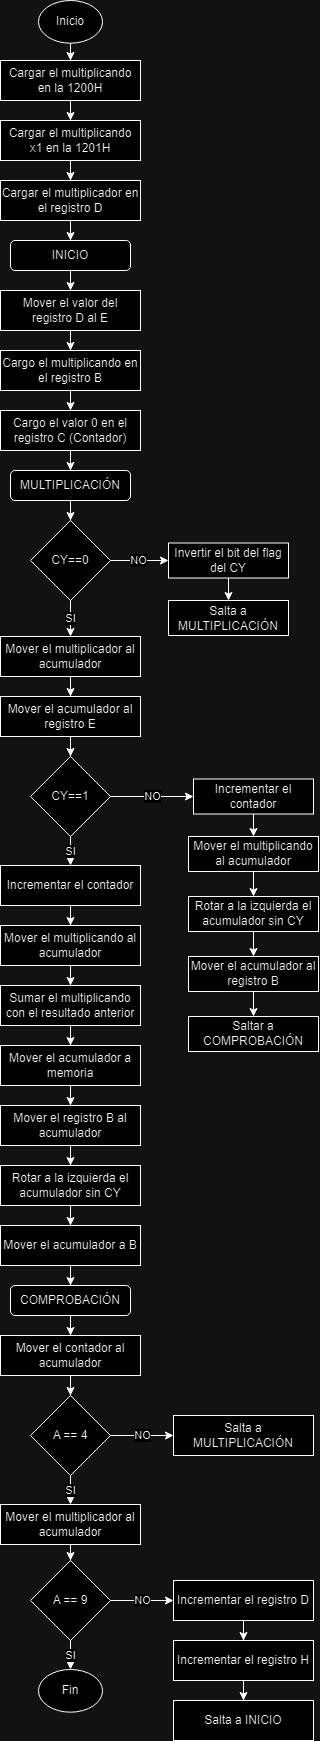

The diagram above was exported from draw.io. Its source (the exported page's mxGraphModel, read from the mxfile embedded in the PNG):
<mxGraphModel dx="1682" dy="903" grid="1" gridSize="10" guides="1" tooltips="1" connect="1" arrows="1" fold="1" page="1" pageScale="1" pageWidth="827" pageHeight="1169" math="0" shadow="0">
  <root>
    <mxCell id="0" />
    <mxCell id="1" parent="0" />
    <mxCell id="AmllIRTRT5JFeP0nTwGr-7" style="line;strokeColor=gray;strokeWidth=2" parent="1" edge="1">
      <mxGeometry width="1" height="520" as="geometry" />
    </mxCell>
    <mxCell id="AmllIRTRT5JFeP0nTwGr-8" style="line;strokeColor=gray;strokeWidth=2" parent="1" edge="1">
      <mxGeometry x="0.5" width="1" height="520" relative="1" as="geometry" />
    </mxCell>
    <mxCell id="AmllIRTRT5JFeP0nTwGr-9" style="line;strokeColor=gray;strokeWidth=2" parent="1" edge="1">
      <mxGeometry x="1" width="1" height="520" relative="1" as="geometry" />
    </mxCell>
    <mxCell id="AmllIRTRT5JFeP0nTwGr-10" style="line;strokeColor=gray;strokeWidth=2" parent="1" edge="1">
      <mxGeometry y="0.5" width="1000" height="1" relative="1" as="geometry" />
    </mxCell>
    <mxCell id="cTm6KtcEwJo3vxt8sEPd-67" style="edgeStyle=orthogonalEdgeStyle;rounded=0;orthogonalLoop=1;jettySize=auto;html=1;" edge="1" parent="1" source="cTm6KtcEwJo3vxt8sEPd-2" target="cTm6KtcEwJo3vxt8sEPd-65">
      <mxGeometry relative="1" as="geometry" />
    </mxCell>
    <mxCell id="cTm6KtcEwJo3vxt8sEPd-2" value="Inicio" style="ellipse;whiteSpace=wrap;html=1;" vertex="1" parent="1">
      <mxGeometry x="410" y="10" width="64" height="42.67" as="geometry" />
    </mxCell>
    <mxCell id="cTm6KtcEwJo3vxt8sEPd-68" style="edgeStyle=orthogonalEdgeStyle;rounded=0;orthogonalLoop=1;jettySize=auto;html=1;" edge="1" parent="1" source="cTm6KtcEwJo3vxt8sEPd-65" target="cTm6KtcEwJo3vxt8sEPd-66">
      <mxGeometry relative="1" as="geometry" />
    </mxCell>
    <mxCell id="cTm6KtcEwJo3vxt8sEPd-65" value="Cargar el multiplicando en la 1200H" style="rounded=0;whiteSpace=wrap;html=1;" vertex="1" parent="1">
      <mxGeometry x="372" y="70" width="140" height="40" as="geometry" />
    </mxCell>
    <mxCell id="cTm6KtcEwJo3vxt8sEPd-70" style="edgeStyle=orthogonalEdgeStyle;rounded=0;orthogonalLoop=1;jettySize=auto;html=1;" edge="1" parent="1" source="cTm6KtcEwJo3vxt8sEPd-66" target="cTm6KtcEwJo3vxt8sEPd-69">
      <mxGeometry relative="1" as="geometry" />
    </mxCell>
    <mxCell id="cTm6KtcEwJo3vxt8sEPd-66" value="Cargar el multiplicando x1 en la 1201H" style="rounded=0;whiteSpace=wrap;html=1;" vertex="1" parent="1">
      <mxGeometry x="372" y="130" width="140" height="40" as="geometry" />
    </mxCell>
    <mxCell id="cTm6KtcEwJo3vxt8sEPd-73" style="edgeStyle=orthogonalEdgeStyle;rounded=0;orthogonalLoop=1;jettySize=auto;html=1;" edge="1" parent="1" source="cTm6KtcEwJo3vxt8sEPd-69" target="cTm6KtcEwJo3vxt8sEPd-71">
      <mxGeometry relative="1" as="geometry" />
    </mxCell>
    <mxCell id="cTm6KtcEwJo3vxt8sEPd-69" value="Cargar el multiplicador en el registro D" style="rounded=0;whiteSpace=wrap;html=1;" vertex="1" parent="1">
      <mxGeometry x="372" y="190" width="140" height="40" as="geometry" />
    </mxCell>
    <mxCell id="cTm6KtcEwJo3vxt8sEPd-74" style="edgeStyle=orthogonalEdgeStyle;rounded=0;orthogonalLoop=1;jettySize=auto;html=1;" edge="1" parent="1" source="cTm6KtcEwJo3vxt8sEPd-71" target="cTm6KtcEwJo3vxt8sEPd-72">
      <mxGeometry relative="1" as="geometry" />
    </mxCell>
    <mxCell id="cTm6KtcEwJo3vxt8sEPd-71" value="INICIO" style="rounded=1;whiteSpace=wrap;html=1;" vertex="1" parent="1">
      <mxGeometry x="382" y="250" width="120" height="30" as="geometry" />
    </mxCell>
    <mxCell id="cTm6KtcEwJo3vxt8sEPd-76" style="edgeStyle=orthogonalEdgeStyle;rounded=0;orthogonalLoop=1;jettySize=auto;html=1;" edge="1" parent="1" source="cTm6KtcEwJo3vxt8sEPd-72" target="cTm6KtcEwJo3vxt8sEPd-75">
      <mxGeometry relative="1" as="geometry" />
    </mxCell>
    <mxCell id="cTm6KtcEwJo3vxt8sEPd-72" value="Mover el valor del registro D&amp;nbsp;al E" style="rounded=0;whiteSpace=wrap;html=1;" vertex="1" parent="1">
      <mxGeometry x="372" y="300" width="140" height="40" as="geometry" />
    </mxCell>
    <mxCell id="cTm6KtcEwJo3vxt8sEPd-78" style="edgeStyle=orthogonalEdgeStyle;rounded=0;orthogonalLoop=1;jettySize=auto;html=1;" edge="1" parent="1" source="cTm6KtcEwJo3vxt8sEPd-75" target="cTm6KtcEwJo3vxt8sEPd-77">
      <mxGeometry relative="1" as="geometry" />
    </mxCell>
    <mxCell id="cTm6KtcEwJo3vxt8sEPd-75" value="Cargo el multiplicando en el registro B" style="rounded=0;whiteSpace=wrap;html=1;" vertex="1" parent="1">
      <mxGeometry x="372" y="360" width="140" height="40" as="geometry" />
    </mxCell>
    <mxCell id="cTm6KtcEwJo3vxt8sEPd-80" style="edgeStyle=orthogonalEdgeStyle;rounded=0;orthogonalLoop=1;jettySize=auto;html=1;" edge="1" parent="1" source="cTm6KtcEwJo3vxt8sEPd-77" target="cTm6KtcEwJo3vxt8sEPd-79">
      <mxGeometry relative="1" as="geometry" />
    </mxCell>
    <mxCell id="cTm6KtcEwJo3vxt8sEPd-77" value="Cargo el valor 0 en el registro C (Contador)" style="rounded=0;whiteSpace=wrap;html=1;" vertex="1" parent="1">
      <mxGeometry x="372" y="420" width="140" height="40" as="geometry" />
    </mxCell>
    <mxCell id="cTm6KtcEwJo3vxt8sEPd-82" style="edgeStyle=orthogonalEdgeStyle;rounded=0;orthogonalLoop=1;jettySize=auto;html=1;" edge="1" parent="1" source="cTm6KtcEwJo3vxt8sEPd-79" target="cTm6KtcEwJo3vxt8sEPd-81">
      <mxGeometry relative="1" as="geometry" />
    </mxCell>
    <mxCell id="cTm6KtcEwJo3vxt8sEPd-79" value="MULTIPLICACIÓN" style="rounded=1;whiteSpace=wrap;html=1;" vertex="1" parent="1">
      <mxGeometry x="382" y="480" width="120" height="30" as="geometry" />
    </mxCell>
    <mxCell id="cTm6KtcEwJo3vxt8sEPd-86" value="NO" style="edgeStyle=orthogonalEdgeStyle;rounded=0;orthogonalLoop=1;jettySize=auto;html=1;" edge="1" parent="1" source="cTm6KtcEwJo3vxt8sEPd-81" target="cTm6KtcEwJo3vxt8sEPd-83">
      <mxGeometry relative="1" as="geometry" />
    </mxCell>
    <mxCell id="cTm6KtcEwJo3vxt8sEPd-90" value="SI" style="edgeStyle=orthogonalEdgeStyle;rounded=0;orthogonalLoop=1;jettySize=auto;html=1;" edge="1" parent="1" source="cTm6KtcEwJo3vxt8sEPd-81" target="cTm6KtcEwJo3vxt8sEPd-89">
      <mxGeometry relative="1" as="geometry" />
    </mxCell>
    <mxCell id="cTm6KtcEwJo3vxt8sEPd-81" value="CY==0" style="rhombus;whiteSpace=wrap;html=1;" vertex="1" parent="1">
      <mxGeometry x="402" y="530" width="80" height="80" as="geometry" />
    </mxCell>
    <mxCell id="cTm6KtcEwJo3vxt8sEPd-85" style="edgeStyle=orthogonalEdgeStyle;rounded=0;orthogonalLoop=1;jettySize=auto;html=1;" edge="1" parent="1" source="cTm6KtcEwJo3vxt8sEPd-83" target="cTm6KtcEwJo3vxt8sEPd-96">
      <mxGeometry relative="1" as="geometry">
        <mxPoint x="680" y="570" as="targetPoint" />
      </mxGeometry>
    </mxCell>
    <mxCell id="cTm6KtcEwJo3vxt8sEPd-83" value="Invertir el bit del flag del CY" style="rounded=0;whiteSpace=wrap;html=1;" vertex="1" parent="1">
      <mxGeometry x="540" y="552.5" width="120" height="35" as="geometry" />
    </mxCell>
    <mxCell id="cTm6KtcEwJo3vxt8sEPd-92" style="edgeStyle=orthogonalEdgeStyle;rounded=0;orthogonalLoop=1;jettySize=auto;html=1;" edge="1" parent="1" source="cTm6KtcEwJo3vxt8sEPd-89" target="cTm6KtcEwJo3vxt8sEPd-91">
      <mxGeometry relative="1" as="geometry" />
    </mxCell>
    <mxCell id="cTm6KtcEwJo3vxt8sEPd-89" value="Mover el multiplicador al acumulador" style="rounded=0;whiteSpace=wrap;html=1;" vertex="1" parent="1">
      <mxGeometry x="372" y="646" width="140" height="40" as="geometry" />
    </mxCell>
    <mxCell id="cTm6KtcEwJo3vxt8sEPd-94" style="edgeStyle=orthogonalEdgeStyle;rounded=0;orthogonalLoop=1;jettySize=auto;html=1;" edge="1" parent="1" source="cTm6KtcEwJo3vxt8sEPd-91" target="cTm6KtcEwJo3vxt8sEPd-93">
      <mxGeometry relative="1" as="geometry" />
    </mxCell>
    <mxCell id="cTm6KtcEwJo3vxt8sEPd-91" value="Mover el acumulador al registro E" style="rounded=0;whiteSpace=wrap;html=1;" vertex="1" parent="1">
      <mxGeometry x="372" y="706" width="140" height="40" as="geometry" />
    </mxCell>
    <mxCell id="cTm6KtcEwJo3vxt8sEPd-98" value="NO" style="edgeStyle=orthogonalEdgeStyle;rounded=0;orthogonalLoop=1;jettySize=auto;html=1;" edge="1" parent="1" source="cTm6KtcEwJo3vxt8sEPd-93" target="cTm6KtcEwJo3vxt8sEPd-97">
      <mxGeometry relative="1" as="geometry" />
    </mxCell>
    <mxCell id="cTm6KtcEwJo3vxt8sEPd-108" value="SI" style="edgeStyle=orthogonalEdgeStyle;rounded=0;orthogonalLoop=1;jettySize=auto;html=1;" edge="1" parent="1" source="cTm6KtcEwJo3vxt8sEPd-93" target="cTm6KtcEwJo3vxt8sEPd-107">
      <mxGeometry relative="1" as="geometry" />
    </mxCell>
    <mxCell id="cTm6KtcEwJo3vxt8sEPd-93" value="CY==1" style="rhombus;whiteSpace=wrap;html=1;" vertex="1" parent="1">
      <mxGeometry x="402" y="766" width="80" height="80" as="geometry" />
    </mxCell>
    <mxCell id="cTm6KtcEwJo3vxt8sEPd-96" value="&lt;span style=&quot;text-align: left;&quot;&gt;Salta a MULTIPLICACIÓN&lt;/span&gt;" style="rounded=0;whiteSpace=wrap;html=1;" vertex="1" parent="1">
      <mxGeometry x="540" y="610" width="120" height="35" as="geometry" />
    </mxCell>
    <mxCell id="cTm6KtcEwJo3vxt8sEPd-100" style="edgeStyle=orthogonalEdgeStyle;rounded=0;orthogonalLoop=1;jettySize=auto;html=1;" edge="1" parent="1" source="cTm6KtcEwJo3vxt8sEPd-97" target="cTm6KtcEwJo3vxt8sEPd-99">
      <mxGeometry relative="1" as="geometry" />
    </mxCell>
    <mxCell id="cTm6KtcEwJo3vxt8sEPd-97" value="Incrementar el contador" style="rounded=0;whiteSpace=wrap;html=1;" vertex="1" parent="1">
      <mxGeometry x="565" y="788.5" width="120" height="35" as="geometry" />
    </mxCell>
    <mxCell id="cTm6KtcEwJo3vxt8sEPd-102" style="edgeStyle=orthogonalEdgeStyle;rounded=0;orthogonalLoop=1;jettySize=auto;html=1;" edge="1" parent="1" source="cTm6KtcEwJo3vxt8sEPd-99" target="cTm6KtcEwJo3vxt8sEPd-101">
      <mxGeometry relative="1" as="geometry" />
    </mxCell>
    <mxCell id="cTm6KtcEwJo3vxt8sEPd-99" value="Mover el multiplicando al acumulador" style="rounded=0;whiteSpace=wrap;html=1;" vertex="1" parent="1">
      <mxGeometry x="560" y="846" width="130" height="35" as="geometry" />
    </mxCell>
    <mxCell id="cTm6KtcEwJo3vxt8sEPd-104" style="edgeStyle=orthogonalEdgeStyle;rounded=0;orthogonalLoop=1;jettySize=auto;html=1;" edge="1" parent="1" source="cTm6KtcEwJo3vxt8sEPd-101" target="cTm6KtcEwJo3vxt8sEPd-103">
      <mxGeometry relative="1" as="geometry" />
    </mxCell>
    <mxCell id="cTm6KtcEwJo3vxt8sEPd-101" value="Rotar a la izquierda el acumulador sin CY" style="rounded=0;whiteSpace=wrap;html=1;" vertex="1" parent="1">
      <mxGeometry x="560" y="906" width="130" height="35" as="geometry" />
    </mxCell>
    <mxCell id="cTm6KtcEwJo3vxt8sEPd-106" style="edgeStyle=orthogonalEdgeStyle;rounded=0;orthogonalLoop=1;jettySize=auto;html=1;" edge="1" parent="1" source="cTm6KtcEwJo3vxt8sEPd-103" target="cTm6KtcEwJo3vxt8sEPd-105">
      <mxGeometry relative="1" as="geometry" />
    </mxCell>
    <mxCell id="cTm6KtcEwJo3vxt8sEPd-103" value="Mover el acumulador al registro B" style="rounded=0;whiteSpace=wrap;html=1;" vertex="1" parent="1">
      <mxGeometry x="560" y="966" width="130" height="35" as="geometry" />
    </mxCell>
    <mxCell id="cTm6KtcEwJo3vxt8sEPd-105" value="Saltar a COMPROBACIÓN" style="rounded=0;whiteSpace=wrap;html=1;" vertex="1" parent="1">
      <mxGeometry x="560" y="1026" width="130" height="35" as="geometry" />
    </mxCell>
    <mxCell id="cTm6KtcEwJo3vxt8sEPd-112" style="edgeStyle=orthogonalEdgeStyle;rounded=0;orthogonalLoop=1;jettySize=auto;html=1;" edge="1" parent="1" source="cTm6KtcEwJo3vxt8sEPd-107" target="cTm6KtcEwJo3vxt8sEPd-110">
      <mxGeometry relative="1" as="geometry" />
    </mxCell>
    <mxCell id="cTm6KtcEwJo3vxt8sEPd-107" value="Incrementar el contador" style="rounded=0;whiteSpace=wrap;html=1;" vertex="1" parent="1">
      <mxGeometry x="372" y="875" width="140" height="40" as="geometry" />
    </mxCell>
    <mxCell id="cTm6KtcEwJo3vxt8sEPd-113" style="edgeStyle=orthogonalEdgeStyle;rounded=0;orthogonalLoop=1;jettySize=auto;html=1;" edge="1" parent="1" source="cTm6KtcEwJo3vxt8sEPd-110" target="cTm6KtcEwJo3vxt8sEPd-111">
      <mxGeometry relative="1" as="geometry" />
    </mxCell>
    <mxCell id="cTm6KtcEwJo3vxt8sEPd-110" value="Mover el multiplicando al acumulador" style="rounded=0;whiteSpace=wrap;html=1;" vertex="1" parent="1">
      <mxGeometry x="372" y="935" width="140" height="40" as="geometry" />
    </mxCell>
    <mxCell id="cTm6KtcEwJo3vxt8sEPd-115" style="edgeStyle=orthogonalEdgeStyle;rounded=0;orthogonalLoop=1;jettySize=auto;html=1;" edge="1" parent="1" source="cTm6KtcEwJo3vxt8sEPd-111" target="cTm6KtcEwJo3vxt8sEPd-114">
      <mxGeometry relative="1" as="geometry" />
    </mxCell>
    <mxCell id="cTm6KtcEwJo3vxt8sEPd-111" value="Sumar el multiplicando con el resultado anterior" style="rounded=0;whiteSpace=wrap;html=1;" vertex="1" parent="1">
      <mxGeometry x="372" y="995" width="140" height="40" as="geometry" />
    </mxCell>
    <mxCell id="cTm6KtcEwJo3vxt8sEPd-117" style="edgeStyle=orthogonalEdgeStyle;rounded=0;orthogonalLoop=1;jettySize=auto;html=1;" edge="1" parent="1" source="cTm6KtcEwJo3vxt8sEPd-114" target="cTm6KtcEwJo3vxt8sEPd-116">
      <mxGeometry relative="1" as="geometry" />
    </mxCell>
    <mxCell id="cTm6KtcEwJo3vxt8sEPd-114" value="Mover el acumulador a memoria" style="rounded=0;whiteSpace=wrap;html=1;" vertex="1" parent="1">
      <mxGeometry x="372" y="1055" width="140" height="40" as="geometry" />
    </mxCell>
    <mxCell id="cTm6KtcEwJo3vxt8sEPd-119" style="edgeStyle=orthogonalEdgeStyle;rounded=0;orthogonalLoop=1;jettySize=auto;html=1;" edge="1" parent="1" source="cTm6KtcEwJo3vxt8sEPd-116" target="cTm6KtcEwJo3vxt8sEPd-118">
      <mxGeometry relative="1" as="geometry" />
    </mxCell>
    <mxCell id="cTm6KtcEwJo3vxt8sEPd-116" value="Mover el registro B al acumulador" style="rounded=0;whiteSpace=wrap;html=1;" vertex="1" parent="1">
      <mxGeometry x="372" y="1115" width="140" height="40" as="geometry" />
    </mxCell>
    <mxCell id="cTm6KtcEwJo3vxt8sEPd-121" style="edgeStyle=orthogonalEdgeStyle;rounded=0;orthogonalLoop=1;jettySize=auto;html=1;" edge="1" parent="1" source="cTm6KtcEwJo3vxt8sEPd-118" target="cTm6KtcEwJo3vxt8sEPd-120">
      <mxGeometry relative="1" as="geometry" />
    </mxCell>
    <mxCell id="cTm6KtcEwJo3vxt8sEPd-118" value="Rotar a la izquierda el acumulador sin CY" style="rounded=0;whiteSpace=wrap;html=1;" vertex="1" parent="1">
      <mxGeometry x="372" y="1175" width="140" height="40" as="geometry" />
    </mxCell>
    <mxCell id="cTm6KtcEwJo3vxt8sEPd-123" style="edgeStyle=orthogonalEdgeStyle;rounded=0;orthogonalLoop=1;jettySize=auto;html=1;" edge="1" parent="1" source="cTm6KtcEwJo3vxt8sEPd-120" target="cTm6KtcEwJo3vxt8sEPd-122">
      <mxGeometry relative="1" as="geometry" />
    </mxCell>
    <mxCell id="cTm6KtcEwJo3vxt8sEPd-120" value="Mover el acumulador a B" style="rounded=0;whiteSpace=wrap;html=1;" vertex="1" parent="1">
      <mxGeometry x="372" y="1235" width="140" height="40" as="geometry" />
    </mxCell>
    <mxCell id="cTm6KtcEwJo3vxt8sEPd-125" style="edgeStyle=orthogonalEdgeStyle;rounded=0;orthogonalLoop=1;jettySize=auto;html=1;" edge="1" parent="1" source="cTm6KtcEwJo3vxt8sEPd-122" target="cTm6KtcEwJo3vxt8sEPd-124">
      <mxGeometry relative="1" as="geometry" />
    </mxCell>
    <mxCell id="cTm6KtcEwJo3vxt8sEPd-122" value="COMPROBACIÓN" style="rounded=1;whiteSpace=wrap;html=1;" vertex="1" parent="1">
      <mxGeometry x="382" y="1295" width="120" height="30" as="geometry" />
    </mxCell>
    <mxCell id="cTm6KtcEwJo3vxt8sEPd-127" style="edgeStyle=orthogonalEdgeStyle;rounded=0;orthogonalLoop=1;jettySize=auto;html=1;" edge="1" parent="1" source="cTm6KtcEwJo3vxt8sEPd-124" target="cTm6KtcEwJo3vxt8sEPd-126">
      <mxGeometry relative="1" as="geometry" />
    </mxCell>
    <mxCell id="cTm6KtcEwJo3vxt8sEPd-124" value="Mover el contador al acumulador" style="rounded=0;whiteSpace=wrap;html=1;" vertex="1" parent="1">
      <mxGeometry x="372" y="1345" width="140" height="40" as="geometry" />
    </mxCell>
    <mxCell id="cTm6KtcEwJo3vxt8sEPd-129" value="NO" style="edgeStyle=orthogonalEdgeStyle;rounded=0;orthogonalLoop=1;jettySize=auto;html=1;" edge="1" parent="1" source="cTm6KtcEwJo3vxt8sEPd-126" target="cTm6KtcEwJo3vxt8sEPd-128">
      <mxGeometry relative="1" as="geometry" />
    </mxCell>
    <mxCell id="cTm6KtcEwJo3vxt8sEPd-131" value="SI" style="edgeStyle=orthogonalEdgeStyle;rounded=0;orthogonalLoop=1;jettySize=auto;html=1;" edge="1" parent="1" source="cTm6KtcEwJo3vxt8sEPd-126" target="cTm6KtcEwJo3vxt8sEPd-130">
      <mxGeometry relative="1" as="geometry" />
    </mxCell>
    <mxCell id="cTm6KtcEwJo3vxt8sEPd-126" value="A == 4" style="rhombus;whiteSpace=wrap;html=1;" vertex="1" parent="1">
      <mxGeometry x="402" y="1405" width="80" height="80" as="geometry" />
    </mxCell>
    <mxCell id="cTm6KtcEwJo3vxt8sEPd-128" value="Salta a MULTIPLICACIÓN" style="rounded=0;whiteSpace=wrap;html=1;" vertex="1" parent="1">
      <mxGeometry x="545" y="1425" width="140" height="40" as="geometry" />
    </mxCell>
    <mxCell id="cTm6KtcEwJo3vxt8sEPd-139" style="edgeStyle=orthogonalEdgeStyle;rounded=0;orthogonalLoop=1;jettySize=auto;html=1;" edge="1" parent="1" source="cTm6KtcEwJo3vxt8sEPd-130" target="cTm6KtcEwJo3vxt8sEPd-132">
      <mxGeometry relative="1" as="geometry" />
    </mxCell>
    <mxCell id="cTm6KtcEwJo3vxt8sEPd-130" value="Mover el multiplicador al acumulador" style="rounded=0;whiteSpace=wrap;html=1;" vertex="1" parent="1">
      <mxGeometry x="372" y="1514" width="140" height="40" as="geometry" />
    </mxCell>
    <mxCell id="cTm6KtcEwJo3vxt8sEPd-134" value="NO" style="edgeStyle=orthogonalEdgeStyle;rounded=0;orthogonalLoop=1;jettySize=auto;html=1;" edge="1" parent="1" source="cTm6KtcEwJo3vxt8sEPd-132" target="cTm6KtcEwJo3vxt8sEPd-133">
      <mxGeometry relative="1" as="geometry" />
    </mxCell>
    <mxCell id="cTm6KtcEwJo3vxt8sEPd-138" value="SI" style="edgeStyle=orthogonalEdgeStyle;rounded=0;orthogonalLoop=1;jettySize=auto;html=1;" edge="1" parent="1" source="cTm6KtcEwJo3vxt8sEPd-132" target="cTm6KtcEwJo3vxt8sEPd-137">
      <mxGeometry relative="1" as="geometry" />
    </mxCell>
    <mxCell id="cTm6KtcEwJo3vxt8sEPd-132" value="A == 9" style="rhombus;whiteSpace=wrap;html=1;" vertex="1" parent="1">
      <mxGeometry x="402" y="1570" width="80" height="80" as="geometry" />
    </mxCell>
    <mxCell id="cTm6KtcEwJo3vxt8sEPd-142" style="edgeStyle=orthogonalEdgeStyle;rounded=0;orthogonalLoop=1;jettySize=auto;html=1;" edge="1" parent="1" source="cTm6KtcEwJo3vxt8sEPd-133" target="cTm6KtcEwJo3vxt8sEPd-140">
      <mxGeometry relative="1" as="geometry" />
    </mxCell>
    <mxCell id="cTm6KtcEwJo3vxt8sEPd-133" value="Incrementar el registro D" style="rounded=0;whiteSpace=wrap;html=1;" vertex="1" parent="1">
      <mxGeometry x="545" y="1590" width="140" height="40" as="geometry" />
    </mxCell>
    <mxCell id="cTm6KtcEwJo3vxt8sEPd-137" value="Fin" style="ellipse;whiteSpace=wrap;html=1;" vertex="1" parent="1">
      <mxGeometry x="410" y="1679" width="64" height="42.67" as="geometry" />
    </mxCell>
    <mxCell id="cTm6KtcEwJo3vxt8sEPd-143" style="edgeStyle=orthogonalEdgeStyle;rounded=0;orthogonalLoop=1;jettySize=auto;html=1;" edge="1" parent="1" source="cTm6KtcEwJo3vxt8sEPd-140" target="cTm6KtcEwJo3vxt8sEPd-141">
      <mxGeometry relative="1" as="geometry" />
    </mxCell>
    <mxCell id="cTm6KtcEwJo3vxt8sEPd-140" value="Incrementar el registro H" style="rounded=0;whiteSpace=wrap;html=1;" vertex="1" parent="1">
      <mxGeometry x="545" y="1650" width="140" height="40" as="geometry" />
    </mxCell>
    <mxCell id="cTm6KtcEwJo3vxt8sEPd-141" value="Salta a INICIO" style="rounded=0;whiteSpace=wrap;html=1;" vertex="1" parent="1">
      <mxGeometry x="545" y="1710" width="140" height="40" as="geometry" />
    </mxCell>
  </root>
</mxGraphModel>